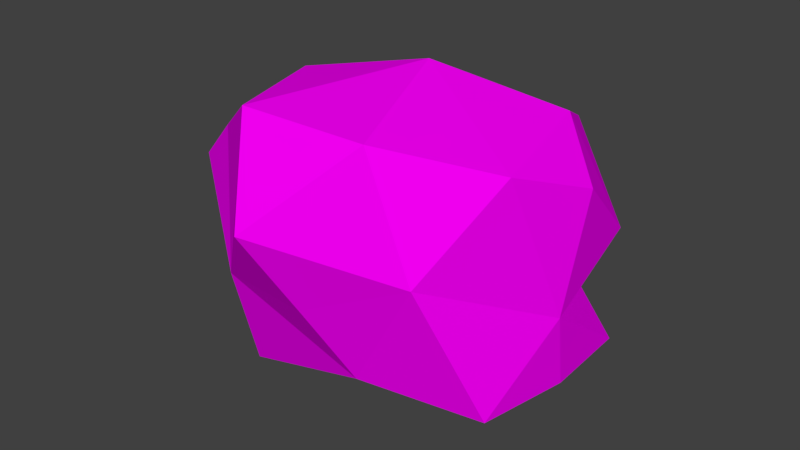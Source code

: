 # Source: mossy_rock.blend  (saved by Blender 2.79.0; exported with 4.5.12 LTS)
import bpy
from mathutils import Matrix  # noqa: F401  (used for matrix-valued properties, if any)

bpy.ops.wm.read_factory_settings(use_empty=True)
scene = bpy.context.scene
scene.name = 'Scene'

# ---- collections
col_collection_1 = bpy.data.collections.new('Collection 1'); scene.collection.children.link(col_collection_1)

# ---- images (referenced by path relative to the original .blend; pixels are not part of the script)
import os
ASSET_DIR = os.environ.get("B2B_ASSET_DIR", "")  # directory of the original .blend (textures are referenced by path, not embedded)
HERE = os.path.dirname(os.path.abspath(__file__))  # packed textures are extracted next to this script under _unpacked/

def load_image(name, relpath, width, height, colorspace="sRGB"):
    """Load a texture the original file referenced (path relative to the .blend, or extracted next to this script)."""
    p = next((c for c in (os.path.join(HERE, relpath), os.path.join(ASSET_DIR, relpath)) if relpath and os.path.exists(c)), "")
    if p:
        img = bpy.data.images.load(p, check_existing=True)
        img.name = name
    else:  # same state as the original file: an image datablock whose file is absent (Cycles renders it pink)
        img = bpy.data.images.new(name, width, height)
        img.source = "FILE"
        img.filepath = "//" + (relpath or name)
    img.colorspace_settings.name = colorspace
    return img
img_texturescom_rocksharp0024_1_seamless_s_jpg = load_image('TexturesCom_RockSharp0024_1_seamless_S.jpg', 'TexturesCom_RockSharp0024_1_seamless_S.jpg', 1024, 1024, 'sRGB')

# ---- materials (node trees are filled in below, after node groups)
mat_material_001 = bpy.data.materials.new('Material.001')
mat_material_001.alpha_threshold = 0.0
mat_material_001.roughness = 0.5

# ---- material node trees
mat_material_001.use_nodes = True; mat_material_001.node_tree.nodes.clear()
_N = mat_material_001.node_tree.nodes; _L = mat_material_001.node_tree.links
n0 = _N.new('ShaderNodeOutputMaterial'); n0.name = 'Material Output'; n0.location = (300, 300)
n1 = _N.new('ShaderNodeBsdfDiffuse'); n1.name = 'Diffuse BSDF'; n1.location = (10, 300)
n2 = _N.new('ShaderNodeTexImage'); n2.name = 'Image Texture'; n2.location = (-369, 382)
n2.width = 140
n2.image = img_texturescom_rocksharp0024_1_seamless_s_jpg
_L.new(n1.outputs[0], n0.inputs[0])
_L.new(n2.outputs[0], n1.inputs[0])
n0.is_active_output = True

# ---- world
world_world = bpy.data.worlds.new('World'); scene.world = world_world
world_world.color = (0.05088, 0.05088, 0.05088)
world_world.use_sun_shadow = False
world_world.sun_shadow_jitter_overblur = 0.0
world_world.cycles.sampling_method = 'MANUAL'

# ---- meshes
me_icosphere = bpy.data.meshes.new('Icosphere')
me_icosphere.from_pydata([(-0.8781, 0.1792, 0.2801), (-0.2991, -0.9122, 0.6702), (-0.8039, -0.3022, 0.5391), (0.733, -0.5486, 0.2005), (-0.2808, 0.7854, 0.2781), (0.8394, -0.03103, 1.074), (-0.5115, -0.006184, -0.0008627), (-0.2115, -0.3143, 0.04761), (-0.5849, -0.5153, 0.3392), (-0.02876, -0.8357, 0.4888), (0.0, 0.0, 0.0), (-0.3658, -0.7284, 0.1392), (-0.2225, 0.177, 0.06031), (0.1125, -0.9392, 0.6626), (-0.6054, -0.2535, 0.2385), (0.2416, -0.7592, 0.3073), (-0.5515, -0.6072, 0.6047), (0.5122, -0.2155, -0.08814), (-0.5695, -0.7193, 0.7989), (-0.6934, 0.08956, 0.9398), (-0.582, -0.6251, 1.16), (-0.361, 0.5469, 0.9393), (0.4497, 0.416, 0.4908), (0.7834, -0.06508, 0.1562), (0.4885, 0.1436, -0.05704), (0.04026, 0.3963, 0.01377), (0.4006, 0.394, 0.07373), (-0.4774, 0.4312, 0.1286), (-0.2636, -0.882, 1.034), (-0.054, 0.3599, 1.24), (0.8019, -0.1437, 0.5233), (0.09214, -0.4584, 0.06424), (0.7712, 0.362, 0.7274), (-0.7541, 0.5041, 0.7033), (-0.8399, -0.5264, 0.9277), (-0.0137, -1.125, 1.018), (0.5763, -0.824, 0.8703), (0.09674, -0.1258, 1.467), (0.06164, 0.7218, 0.3064), (-0.5914, -0.1408, 1.288), (-0.2282, -0.8519, 1.399), (0.4031, -0.8733, 1.415), (0.5265, 0.2807, 1.226), (0.7278, -0.4384, 1.232), (0.3173, 0.7161, 1.022), (0.7602, 0.3835, 0.1486)], [], [(22, 38, 44), (6, 14, 0), (26, 25, 38), (18, 34, 16), (14, 6, 7), (9, 15, 13), (45, 26, 38), (10, 25, 24), (8, 2, 14), (1, 28, 20), (26, 45, 24), (28, 40, 20), (25, 26, 24), (10, 17, 31), (28, 1, 35), (12, 6, 27), (2, 16, 34), (1, 16, 8), (6, 12, 10), (8, 11, 1), (10, 31, 7), (23, 17, 24), (17, 3, 31), (1, 9, 13), (14, 2, 0), (16, 2, 8), (18, 1, 20), (34, 18, 20), (24, 45, 23), (11, 8, 14), (10, 24, 17), (17, 23, 3), (1, 18, 16), (15, 9, 11), (14, 7, 11), (25, 12, 27), (10, 12, 25), (9, 1, 11), (40, 28, 35), (15, 3, 36), (0, 2, 19), (32, 5, 30), (21, 4, 33), (5, 32, 42), (6, 0, 27), (31, 11, 7), (23, 45, 30), (44, 42, 32), (39, 19, 34), (4, 27, 33), (25, 27, 4), (31, 3, 15), (36, 43, 41), (19, 21, 33), (21, 29, 44), (0, 19, 33), (30, 36, 3), (39, 40, 37), (29, 21, 39), (42, 29, 37), (32, 22, 44), (21, 44, 38), (22, 30, 45), (44, 29, 42), (13, 15, 36), (19, 39, 21), (13, 35, 1), (21, 38, 4), (20, 39, 34), (43, 5, 42), (22, 32, 30), (0, 33, 27), (2, 34, 19), (5, 43, 30), (3, 23, 30), (30, 43, 36), (42, 37, 43), (35, 13, 36), (25, 4, 38), (40, 35, 41), (31, 15, 11), (29, 39, 37), (37, 41, 43), (22, 45, 38), (39, 20, 40), (35, 36, 41), (6, 10, 7), (37, 40, 41)])
_uv = me_icosphere.uv_layers.new(name='UVMap')
_uv.uv.foreach_set('vector', [0.8415, 0.6388, 0.9325, 0.7288, 0.7653, 0.7833, 0.6768, 0.7923, 0.7377, 0.7437, 0.7431, 0.8811, 0.921, 0.5869, 1.0, 0.636, 0.9325, 0.7288, 0.1124, 0.7256, 0.05061, 0.6551, 0.1518, 0.6916, 0.7377, 0.7437, 0.6768, 0.7923, 0.6524, 0.6782, 0.2288, 0.818, 0.2835, 0.8398, 0.2036, 0.8793, 0.84, 0.5385, 0.921, 0.5869, 0.9325, 0.7288, 0.5635, 0.7225, 0.5037, 0.8084, 0.4354, 0.6888, 0.2064, 0.6438, 0.1294, 0.587, 0.2101, 0.5875, 0.1742, 0.7962, 0.08708, 0.8345, 0.01851, 0.744, 0.921, 0.5869, 0.84, 0.5385, 0.9373, 0.5117, 0.08708, 0.8345, 0.0, 0.8729, 0.01851, 0.744, 1.0, 0.636, 0.921, 0.5869, 0.9373, 0.5117, 0.5635, 0.7225, 0.4756, 0.6028, 0.6048, 0.6023, 0.08708, 0.8345, 0.1742, 0.7962, 0.1244, 0.9204, 0.5916, 0.7934, 0.6768, 0.7923, 0.6171, 0.8865, 0.1294, 0.587, 0.1518, 0.6916, 0.05061, 0.6551, 0.1742, 0.7962, 0.1518, 0.6916, 0.2064, 0.6438, 0.6768, 0.7923, 0.5916, 0.7934, 0.5635, 0.7225, 0.2064, 0.6438, 0.2835, 0.7006, 0.1742, 0.7962, 0.5635, 0.7225, 0.6048, 0.6023, 0.6524, 0.6782, 0.4313, 0.5713, 0.3651, 0.4915, 0.4313, 0.4691, 0.4756, 0.6028, 0.4801, 0.4897, 0.6048, 0.6023, 0.1742, 0.7962, 0.2288, 0.818, 0.2036, 0.8793, 0.2101, 0.5875, 0.1294, 0.587, 0.1515, 0.4691, 0.1518, 0.6916, 0.1294, 0.587, 0.2064, 0.6438, 0.1124, 0.7256, 0.1742, 0.7962, 0.01851, 0.744, 0.05061, 0.6551, 0.1124, 0.7256, 0.01851, 0.744, 0.3684, 0.7144, 0.2835, 0.7144, 0.3521, 0.6172, 0.2835, 0.7006, 0.2064, 0.6438, 0.2101, 0.5875, 0.5635, 0.7225, 0.4354, 0.6888, 0.4756, 0.6028, 0.4354, 0.1636, 0.5051, 0.1063, 0.4963, 0.2311, 0.1742, 0.7962, 0.1124, 0.7256, 0.1518, 0.6916, 0.2835, 0.8398, 0.2288, 0.818, 0.2835, 0.7006, 0.7377, 0.7437, 0.6524, 0.6782, 0.7431, 0.6021, 0.5037, 0.8084, 0.5916, 0.7934, 0.6171, 0.8865, 0.5635, 0.7225, 0.5916, 0.7934, 0.5037, 0.8084, 0.2288, 0.818, 0.1742, 0.7962, 0.2835, 0.7006, 0.0, 0.8729, 0.08708, 0.8345, 0.1244, 0.9204, 0.5123, 0.3425, 0.4963, 0.2311, 0.6546, 0.3433, 0.1515, 0.4691, 0.1294, 0.587, 0.01185, 0.5852, 0.6678, 0.02789, 0.7404, 0.1297, 0.5954, 0.1385, 0.3506, 0.3515, 0.4354, 0.409, 0.3209, 0.4691, 0.7404, 0.1297, 0.6678, 0.02789, 0.7902, 0.09613, 0.6768, 0.7923, 0.7431, 0.8811, 0.6171, 0.8865, 0.6048, 0.6023, 0.7431, 0.6021, 0.6524, 0.6782, 0.5051, 0.1063, 0.5214, 0.0, 0.5954, 0.1385, 0.7548, 0.006046, 0.7902, 0.09613, 0.6678, 0.02789, 0.1545, 0.3368, 0.2153, 0.4084, 0.05384, 0.4118, 0.2835, 0.5924, 0.296, 0.4959, 0.3651, 0.6172, 0.5037, 0.8084, 0.6171, 0.8865, 0.533, 0.9385, 0.6048, 0.6023, 0.4801, 0.4897, 0.6192, 0.5073, 0.6546, 0.3433, 0.7633, 0.2476, 0.7902, 0.3976, 0.2153, 0.4084, 0.3506, 0.3515, 0.3209, 0.4691, 0.3506, 0.3515, 0.3157, 0.2363, 0.4354, 0.1854, 0.1515, 0.4691, 0.01185, 0.5852, 0.03429, 0.4829, 0.5954, 0.1385, 0.6546, 0.3433, 0.4963, 0.2311, 0.1545, 0.3368, 0.0, 0.1971, 0.1989, 0.1503, 0.3157, 0.2363, 0.3506, 0.3515, 0.1545, 0.3368, 0.3356, 0.08988, 0.3157, 0.2363, 0.1989, 0.1503, 0.7431, 0.6104, 0.8415, 0.6388, 0.7653, 0.7833, 0.917, 0.8494, 0.7653, 0.7833, 0.9325, 0.7288, 0.6082, 0.04168, 0.5954, 0.1385, 0.5214, 0.0, 0.4354, 0.1854, 0.3157, 0.2363, 0.3356, 0.08988, 0.5946, 0.4155, 0.5123, 0.3425, 0.6546, 0.3433, 0.2153, 0.4084, 0.1545, 0.3368, 0.3506, 0.3515, 0.2036, 0.8793, 0.1244, 0.9204, 0.1742, 0.7962, 0.917, 0.8494, 0.9325, 0.7288, 1.0, 0.7901, 0.03961, 0.3202, 0.1545, 0.3368, 0.05384, 0.4118, 0.1715, 0.0, 0.2845, 0.01018, 0.3356, 0.08988, 0.8415, 0.6388, 0.7431, 0.6104, 0.7943, 0.4897, 0.3651, 0.4691, 0.3651, 0.6172, 0.296, 0.4959, 0.1294, 0.587, 0.05061, 0.6551, 0.01185, 0.5852, 0.7404, 0.1297, 0.7633, 0.2476, 0.5954, 0.1385, 0.4963, 0.2311, 0.5051, 0.1063, 0.5954, 0.1385, 0.5954, 0.1385, 0.7633, 0.2476, 0.6546, 0.3433, 0.3356, 0.08988, 0.1989, 0.1503, 0.1715, 0.0, 0.6767, 0.4897, 0.5946, 0.4155, 0.6546, 0.3433, 1.0, 0.636, 1.0, 0.7901, 0.9325, 0.7288, 0.0, 0.8729, 0.1244, 0.9204, 0.03716, 1.0, 0.6048, 0.6023, 0.6192, 0.5073, 0.7431, 0.6021, 0.3157, 0.2363, 0.1545, 0.3368, 0.1989, 0.1503, 0.1989, 0.1503, 0.03666, 0.03853, 0.1715, 0.0, 0.8415, 0.6388, 0.84, 0.5385, 0.9325, 0.7288, 0.1545, 0.3368, 0.03961, 0.3202, 0.0, 0.1971, 0.6767, 0.4897, 0.6546, 0.3433, 0.7902, 0.3976, 0.6768, 0.7923, 0.5635, 0.7225, 0.6524, 0.6782, 0.1989, 0.1503, 0.0, 0.1971, 0.03666, 0.03853])
me_icosphere.materials.append(mat_material_001)
me_icosphere.use_remesh_preserve_volume = False
me_icosphere.use_remesh_preserve_attributes = False
me_icosphere.use_mirror_vertex_groups = False
me_icosphere.update()

# ---- objects
ob_icosphere = bpy.data.objects.new('Icosphere', me_icosphere)

# ---- transforms, parenting, visibility, modifiers, constraints
ob_icosphere.location = (0.02906, 0.04099, 0.0)
ob_icosphere.lineart.crease_threshold = 0.0

# ---- collection membership
col_collection_1.objects.link(ob_icosphere)

# ---- scene / render settings (as saved in the file)
scene.frame_start = 1; scene.frame_end = 250; scene.frame_set(1)
scene.render.engine = 'CYCLES'
scene.render.resolution_percentage = 50
scene.render.dither_intensity = 0.0
scene.cycles.use_denoising = False
scene.cycles.samples = 128
scene.cycles.sampling_pattern = 'TABULATED_SOBOL'
scene.cycles.use_adaptive_sampling = False
scene.cycles.use_light_tree = False
scene.cycles.blur_glossy = 0.0
scene.cycles.sample_clamp_indirect = 0.0
scene.view_settings.view_transform = 'Standard'
bpy.context.view_layer.update()

# ---- added for rendering (the .blend has no active camera and no usable light): camera, sun
cam_auto = bpy.data.cameras.new('AutoCamera')
cam_auto.lens = 50.0
cam_auto.sensor_width = 36.0
cam_auto.clip_end = 1000.0
ob_auto_camera = bpy.data.objects.new('AutoCamera', cam_auto)
scene.collection.objects.link(ob_auto_camera)
ob_auto_camera.location = (2.78806, -3.46283, 2.91194)
ob_auto_camera.rotation_euler = (1.09748, -7.21219e-08, 0.694738)
scene.camera = ob_auto_camera
light_auto_sun = bpy.data.lights.new('AutoSun', 'SUN')
light_auto_sun.energy = 3.0
light_auto_sun.angle = 0.0523599
ob_auto_sun = bpy.data.objects.new('AutoSun', light_auto_sun)
scene.collection.objects.link(ob_auto_sun)
ob_auto_sun.rotation_euler = (0.872665, 0.174533, 0.523599)
bpy.context.view_layer.update()
